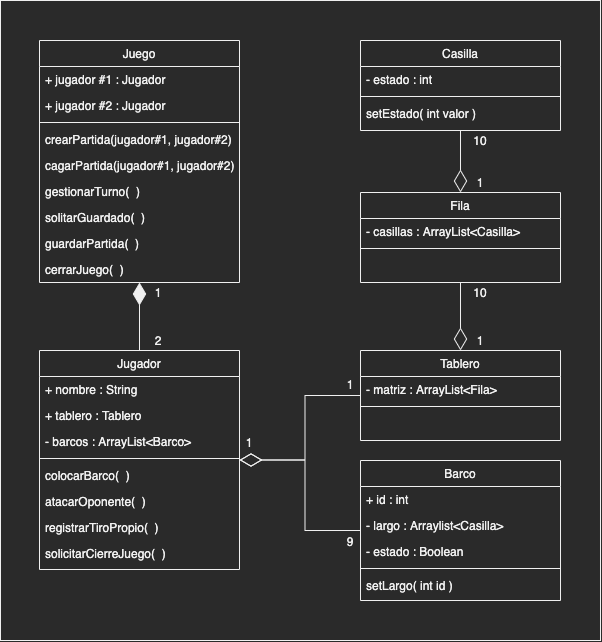

The diagram above was exported from draw.io. Its source (the exported page's mxGraphModel, read from the mxfile embedded in the PNG):
<mxGraphModel dx="1171" dy="569" grid="1" gridSize="10" guides="1" tooltips="1" connect="1" arrows="1" fold="1" page="1" pageScale="1" pageWidth="827" pageHeight="1169" math="0" shadow="0">
  <root>
    <mxCell id="WIyWlLk6GJQsqaUBKTNV-0" />
    <mxCell id="WIyWlLk6GJQsqaUBKTNV-1" parent="WIyWlLk6GJQsqaUBKTNV-0" />
    <mxCell id="21ruUsBZ_LFvQmtB0TWv-27" style="edgeStyle=orthogonalEdgeStyle;rounded=0;orthogonalLoop=1;jettySize=auto;html=1;entryX=0.5;entryY=0;entryDx=0;entryDy=0;startArrow=diamondThin;startFill=1;startSize=20;endArrow=none;endFill=0;" parent="WIyWlLk6GJQsqaUBKTNV-1" source="zkfFHV4jXpPFQw0GAbJ--0" target="zkfFHV4jXpPFQw0GAbJ--6" edge="1">
      <mxGeometry relative="1" as="geometry" />
    </mxCell>
    <mxCell id="zkfFHV4jXpPFQw0GAbJ--0" value="Juego" style="swimlane;fontStyle=0;align=center;verticalAlign=top;childLayout=stackLayout;horizontal=1;startSize=26;horizontalStack=0;resizeParent=1;resizeLast=0;collapsible=1;marginBottom=0;rounded=0;shadow=0;strokeWidth=1;" parent="WIyWlLk6GJQsqaUBKTNV-1" vertex="1">
      <mxGeometry x="159" y="80" width="200" height="242" as="geometry">
        <mxRectangle x="230" y="140" width="160" height="26" as="alternateBounds" />
      </mxGeometry>
    </mxCell>
    <mxCell id="zkfFHV4jXpPFQw0GAbJ--1" value="+ jugador #1 : Jugador" style="text;align=left;verticalAlign=top;spacingLeft=4;spacingRight=4;overflow=hidden;rotatable=0;points=[[0,0.5],[1,0.5]];portConstraint=eastwest;" parent="zkfFHV4jXpPFQw0GAbJ--0" vertex="1">
      <mxGeometry y="26" width="200" height="26" as="geometry" />
    </mxCell>
    <mxCell id="zkfFHV4jXpPFQw0GAbJ--2" value="+ jugador #2 : Jugador" style="text;align=left;verticalAlign=top;spacingLeft=4;spacingRight=4;overflow=hidden;rotatable=0;points=[[0,0.5],[1,0.5]];portConstraint=eastwest;rounded=0;shadow=0;html=0;" parent="zkfFHV4jXpPFQw0GAbJ--0" vertex="1">
      <mxGeometry y="52" width="200" height="26" as="geometry" />
    </mxCell>
    <mxCell id="zkfFHV4jXpPFQw0GAbJ--4" value="" style="line;html=1;strokeWidth=1;align=left;verticalAlign=middle;spacingTop=-1;spacingLeft=3;spacingRight=3;rotatable=0;labelPosition=right;points=[];portConstraint=eastwest;" parent="zkfFHV4jXpPFQw0GAbJ--0" vertex="1">
      <mxGeometry y="78" width="200" height="8" as="geometry" />
    </mxCell>
    <mxCell id="zkfFHV4jXpPFQw0GAbJ--5" value="crearPartida(jugador#1, jugador#2)" style="text;align=left;verticalAlign=top;spacingLeft=4;spacingRight=4;overflow=hidden;rotatable=0;points=[[0,0.5],[1,0.5]];portConstraint=eastwest;" parent="zkfFHV4jXpPFQw0GAbJ--0" vertex="1">
      <mxGeometry y="86" width="200" height="26" as="geometry" />
    </mxCell>
    <mxCell id="21ruUsBZ_LFvQmtB0TWv-2" value="cagarPartida(jugador#1, jugador#2)" style="text;align=left;verticalAlign=top;spacingLeft=4;spacingRight=4;overflow=hidden;rotatable=0;points=[[0,0.5],[1,0.5]];portConstraint=eastwest;" parent="zkfFHV4jXpPFQw0GAbJ--0" vertex="1">
      <mxGeometry y="112" width="200" height="26" as="geometry" />
    </mxCell>
    <mxCell id="21ruUsBZ_LFvQmtB0TWv-3" value="gestionarTurno(  )" style="text;align=left;verticalAlign=top;spacingLeft=4;spacingRight=4;overflow=hidden;rotatable=0;points=[[0,0.5],[1,0.5]];portConstraint=eastwest;" parent="zkfFHV4jXpPFQw0GAbJ--0" vertex="1">
      <mxGeometry y="138" width="200" height="26" as="geometry" />
    </mxCell>
    <mxCell id="21ruUsBZ_LFvQmtB0TWv-18" value="solitarGuardado(  )" style="text;align=left;verticalAlign=top;spacingLeft=4;spacingRight=4;overflow=hidden;rotatable=0;points=[[0,0.5],[1,0.5]];portConstraint=eastwest;" parent="zkfFHV4jXpPFQw0GAbJ--0" vertex="1">
      <mxGeometry y="164" width="200" height="26" as="geometry" />
    </mxCell>
    <mxCell id="21ruUsBZ_LFvQmtB0TWv-4" value="guardarPartida(  )" style="text;align=left;verticalAlign=top;spacingLeft=4;spacingRight=4;overflow=hidden;rotatable=0;points=[[0,0.5],[1,0.5]];portConstraint=eastwest;" parent="zkfFHV4jXpPFQw0GAbJ--0" vertex="1">
      <mxGeometry y="190" width="200" height="26" as="geometry" />
    </mxCell>
    <mxCell id="21ruUsBZ_LFvQmtB0TWv-5" value="cerrarJuego(  )" style="text;align=left;verticalAlign=top;spacingLeft=4;spacingRight=4;overflow=hidden;rotatable=0;points=[[0,0.5],[1,0.5]];portConstraint=eastwest;" parent="zkfFHV4jXpPFQw0GAbJ--0" vertex="1">
      <mxGeometry y="216" width="200" height="26" as="geometry" />
    </mxCell>
    <mxCell id="21ruUsBZ_LFvQmtB0TWv-45" style="edgeStyle=orthogonalEdgeStyle;rounded=0;orthogonalLoop=1;jettySize=auto;html=1;startArrow=diamondThin;startFill=0;startSize=20;endArrow=none;endFill=0;" parent="WIyWlLk6GJQsqaUBKTNV-1" source="zkfFHV4jXpPFQw0GAbJ--6" target="zkfFHV4jXpPFQw0GAbJ--13" edge="1">
      <mxGeometry relative="1" as="geometry" />
    </mxCell>
    <mxCell id="21ruUsBZ_LFvQmtB0TWv-46" style="edgeStyle=orthogonalEdgeStyle;rounded=0;orthogonalLoop=1;jettySize=auto;html=1;startArrow=diamondThin;startFill=0;startSize=20;endArrow=none;endFill=0;" parent="WIyWlLk6GJQsqaUBKTNV-1" source="zkfFHV4jXpPFQw0GAbJ--6" target="21ruUsBZ_LFvQmtB0TWv-34" edge="1">
      <mxGeometry relative="1" as="geometry" />
    </mxCell>
    <mxCell id="zkfFHV4jXpPFQw0GAbJ--6" value="Jugador" style="swimlane;fontStyle=0;align=center;verticalAlign=top;childLayout=stackLayout;horizontal=1;startSize=26;horizontalStack=0;resizeParent=1;resizeLast=0;collapsible=1;marginBottom=0;rounded=0;shadow=0;strokeWidth=1;" parent="WIyWlLk6GJQsqaUBKTNV-1" vertex="1">
      <mxGeometry x="159" y="390" width="200" height="219" as="geometry">
        <mxRectangle x="130" y="380" width="160" height="26" as="alternateBounds" />
      </mxGeometry>
    </mxCell>
    <mxCell id="zkfFHV4jXpPFQw0GAbJ--7" value="+ nombre : String" style="text;align=left;verticalAlign=top;spacingLeft=4;spacingRight=4;overflow=hidden;rotatable=0;points=[[0,0.5],[1,0.5]];portConstraint=eastwest;" parent="zkfFHV4jXpPFQw0GAbJ--6" vertex="1">
      <mxGeometry y="26" width="200" height="26" as="geometry" />
    </mxCell>
    <mxCell id="zkfFHV4jXpPFQw0GAbJ--8" value="+ tablero : Tablero" style="text;align=left;verticalAlign=top;spacingLeft=4;spacingRight=4;overflow=hidden;rotatable=0;points=[[0,0.5],[1,0.5]];portConstraint=eastwest;rounded=0;shadow=0;html=0;" parent="zkfFHV4jXpPFQw0GAbJ--6" vertex="1">
      <mxGeometry y="52" width="200" height="26" as="geometry" />
    </mxCell>
    <mxCell id="21ruUsBZ_LFvQmtB0TWv-21" value="- barcos : ArrayList&lt;Barco&gt;" style="text;align=left;verticalAlign=top;spacingLeft=4;spacingRight=4;overflow=hidden;rotatable=0;points=[[0,0.5],[1,0.5]];portConstraint=eastwest;rounded=0;shadow=0;html=0;" parent="zkfFHV4jXpPFQw0GAbJ--6" vertex="1">
      <mxGeometry y="78" width="200" height="26" as="geometry" />
    </mxCell>
    <mxCell id="zkfFHV4jXpPFQw0GAbJ--9" value="" style="line;html=1;strokeWidth=1;align=left;verticalAlign=middle;spacingTop=-1;spacingLeft=3;spacingRight=3;rotatable=0;labelPosition=right;points=[];portConstraint=eastwest;" parent="zkfFHV4jXpPFQw0GAbJ--6" vertex="1">
      <mxGeometry y="104" width="200" height="8" as="geometry" />
    </mxCell>
    <mxCell id="21ruUsBZ_LFvQmtB0TWv-13" value="colocarBarco(  )" style="text;strokeColor=none;fillColor=none;align=left;verticalAlign=top;spacingLeft=4;spacingRight=4;overflow=hidden;rotatable=0;points=[[0,0.5],[1,0.5]];portConstraint=eastwest;" parent="zkfFHV4jXpPFQw0GAbJ--6" vertex="1">
      <mxGeometry y="112" width="200" height="26" as="geometry" />
    </mxCell>
    <mxCell id="21ruUsBZ_LFvQmtB0TWv-14" value="atacarOponente(  )" style="text;strokeColor=none;fillColor=none;align=left;verticalAlign=top;spacingLeft=4;spacingRight=4;overflow=hidden;rotatable=0;points=[[0,0.5],[1,0.5]];portConstraint=eastwest;" parent="zkfFHV4jXpPFQw0GAbJ--6" vertex="1">
      <mxGeometry y="138" width="200" height="26" as="geometry" />
    </mxCell>
    <mxCell id="21ruUsBZ_LFvQmtB0TWv-20" value="registrarTiroPropio(  )" style="text;strokeColor=none;fillColor=none;align=left;verticalAlign=top;spacingLeft=4;spacingRight=4;overflow=hidden;rotatable=0;points=[[0,0.5],[1,0.5]];portConstraint=eastwest;" parent="zkfFHV4jXpPFQw0GAbJ--6" vertex="1">
      <mxGeometry y="164" width="200" height="26" as="geometry" />
    </mxCell>
    <mxCell id="21ruUsBZ_LFvQmtB0TWv-15" value="solicitarCierreJuego(  )" style="text;strokeColor=none;fillColor=none;align=left;verticalAlign=top;spacingLeft=4;spacingRight=4;overflow=hidden;rotatable=0;points=[[0,0.5],[1,0.5]];portConstraint=eastwest;" parent="zkfFHV4jXpPFQw0GAbJ--6" vertex="1">
      <mxGeometry y="190" width="200" height="26" as="geometry" />
    </mxCell>
    <mxCell id="zkfFHV4jXpPFQw0GAbJ--13" value="Barco" style="swimlane;fontStyle=0;align=center;verticalAlign=top;childLayout=stackLayout;horizontal=1;startSize=26;horizontalStack=0;resizeParent=1;resizeLast=0;collapsible=1;marginBottom=0;rounded=0;shadow=0;strokeWidth=1;" parent="WIyWlLk6GJQsqaUBKTNV-1" vertex="1">
      <mxGeometry x="480" y="500" width="200" height="140" as="geometry">
        <mxRectangle x="340" y="380" width="170" height="26" as="alternateBounds" />
      </mxGeometry>
    </mxCell>
    <mxCell id="zkfFHV4jXpPFQw0GAbJ--14" value="+ id : int" style="text;align=left;verticalAlign=top;spacingLeft=4;spacingRight=4;overflow=hidden;rotatable=0;points=[[0,0.5],[1,0.5]];portConstraint=eastwest;" parent="zkfFHV4jXpPFQw0GAbJ--13" vertex="1">
      <mxGeometry y="26" width="200" height="26" as="geometry" />
    </mxCell>
    <mxCell id="21ruUsBZ_LFvQmtB0TWv-22" value="- largo : Arraylist&lt;Casilla&gt;" style="text;align=left;verticalAlign=top;spacingLeft=4;spacingRight=4;overflow=hidden;rotatable=0;points=[[0,0.5],[1,0.5]];portConstraint=eastwest;" parent="zkfFHV4jXpPFQw0GAbJ--13" vertex="1">
      <mxGeometry y="52" width="200" height="26" as="geometry" />
    </mxCell>
    <mxCell id="21ruUsBZ_LFvQmtB0TWv-25" value="- estado : Boolean" style="text;align=left;verticalAlign=top;spacingLeft=4;spacingRight=4;overflow=hidden;rotatable=0;points=[[0,0.5],[1,0.5]];portConstraint=eastwest;" parent="zkfFHV4jXpPFQw0GAbJ--13" vertex="1">
      <mxGeometry y="78" width="200" height="26" as="geometry" />
    </mxCell>
    <mxCell id="zkfFHV4jXpPFQw0GAbJ--15" value="" style="line;html=1;strokeWidth=1;align=left;verticalAlign=middle;spacingTop=-1;spacingLeft=3;spacingRight=3;rotatable=0;labelPosition=right;points=[];portConstraint=eastwest;" parent="zkfFHV4jXpPFQw0GAbJ--13" vertex="1">
      <mxGeometry y="104" width="200" height="8" as="geometry" />
    </mxCell>
    <mxCell id="21ruUsBZ_LFvQmtB0TWv-33" value="setLargo( int id )" style="text;strokeColor=none;fillColor=none;align=left;verticalAlign=top;spacingLeft=4;spacingRight=4;overflow=hidden;rotatable=0;points=[[0,0.5],[1,0.5]];portConstraint=eastwest;" parent="zkfFHV4jXpPFQw0GAbJ--13" vertex="1">
      <mxGeometry y="112" width="200" height="26" as="geometry" />
    </mxCell>
    <mxCell id="21ruUsBZ_LFvQmtB0TWv-7" value="1" style="text;html=1;strokeColor=none;fillColor=none;align=center;verticalAlign=middle;whiteSpace=wrap;rounded=0;" parent="WIyWlLk6GJQsqaUBKTNV-1" vertex="1">
      <mxGeometry x="268" y="322" width="20" height="20" as="geometry" />
    </mxCell>
    <mxCell id="21ruUsBZ_LFvQmtB0TWv-8" value="2" style="text;html=1;strokeColor=none;fillColor=none;align=center;verticalAlign=middle;whiteSpace=wrap;rounded=0;" parent="WIyWlLk6GJQsqaUBKTNV-1" vertex="1">
      <mxGeometry x="273" y="370" width="10" height="20" as="geometry" />
    </mxCell>
    <mxCell id="21ruUsBZ_LFvQmtB0TWv-52" style="edgeStyle=orthogonalEdgeStyle;rounded=0;orthogonalLoop=1;jettySize=auto;html=1;entryX=0.5;entryY=1;entryDx=0;entryDy=0;startArrow=diamondThin;startFill=0;startSize=20;endArrow=none;endFill=0;" parent="WIyWlLk6GJQsqaUBKTNV-1" source="21ruUsBZ_LFvQmtB0TWv-34" target="21ruUsBZ_LFvQmtB0TWv-48" edge="1">
      <mxGeometry relative="1" as="geometry" />
    </mxCell>
    <mxCell id="21ruUsBZ_LFvQmtB0TWv-34" value="Tablero" style="swimlane;fontStyle=0;align=center;verticalAlign=top;childLayout=stackLayout;horizontal=1;startSize=26;horizontalStack=0;resizeParent=1;resizeLast=0;collapsible=1;marginBottom=0;rounded=0;shadow=0;strokeWidth=1;" parent="WIyWlLk6GJQsqaUBKTNV-1" vertex="1">
      <mxGeometry x="480" y="390" width="200" height="90" as="geometry">
        <mxRectangle x="340" y="380" width="170" height="26" as="alternateBounds" />
      </mxGeometry>
    </mxCell>
    <mxCell id="21ruUsBZ_LFvQmtB0TWv-35" value="- matriz : ArrayList&lt;Fila&gt;" style="text;align=left;verticalAlign=top;spacingLeft=4;spacingRight=4;overflow=hidden;rotatable=0;points=[[0,0.5],[1,0.5]];portConstraint=eastwest;" parent="21ruUsBZ_LFvQmtB0TWv-34" vertex="1">
      <mxGeometry y="26" width="200" height="26" as="geometry" />
    </mxCell>
    <mxCell id="21ruUsBZ_LFvQmtB0TWv-38" value="" style="line;html=1;strokeWidth=1;align=left;verticalAlign=middle;spacingTop=-1;spacingLeft=3;spacingRight=3;rotatable=0;labelPosition=right;points=[];portConstraint=eastwest;" parent="21ruUsBZ_LFvQmtB0TWv-34" vertex="1">
      <mxGeometry y="52" width="200" height="8" as="geometry" />
    </mxCell>
    <mxCell id="21ruUsBZ_LFvQmtB0TWv-42" value="1" style="text;html=1;strokeColor=none;fillColor=none;align=center;verticalAlign=middle;whiteSpace=wrap;rounded=0;" parent="WIyWlLk6GJQsqaUBKTNV-1" vertex="1">
      <mxGeometry x="359" y="472" width="20" height="20" as="geometry" />
    </mxCell>
    <mxCell id="21ruUsBZ_LFvQmtB0TWv-43" value="9" style="text;html=1;strokeColor=none;fillColor=none;align=center;verticalAlign=middle;whiteSpace=wrap;rounded=0;" parent="WIyWlLk6GJQsqaUBKTNV-1" vertex="1">
      <mxGeometry x="460" y="571" width="20" height="20" as="geometry" />
    </mxCell>
    <mxCell id="21ruUsBZ_LFvQmtB0TWv-44" value="1" style="text;html=1;strokeColor=none;fillColor=none;align=center;verticalAlign=middle;whiteSpace=wrap;rounded=0;" parent="WIyWlLk6GJQsqaUBKTNV-1" vertex="1">
      <mxGeometry x="460" y="414" width="20" height="20" as="geometry" />
    </mxCell>
    <mxCell id="21ruUsBZ_LFvQmtB0TWv-59" value="" style="edgeStyle=orthogonalEdgeStyle;rounded=0;orthogonalLoop=1;jettySize=auto;html=1;startArrow=diamondThin;startFill=0;startSize=20;endArrow=none;endFill=0;" parent="WIyWlLk6GJQsqaUBKTNV-1" source="21ruUsBZ_LFvQmtB0TWv-48" target="21ruUsBZ_LFvQmtB0TWv-55" edge="1">
      <mxGeometry relative="1" as="geometry" />
    </mxCell>
    <mxCell id="21ruUsBZ_LFvQmtB0TWv-48" value="Fila" style="swimlane;fontStyle=0;align=center;verticalAlign=top;childLayout=stackLayout;horizontal=1;startSize=26;horizontalStack=0;resizeParent=1;resizeLast=0;collapsible=1;marginBottom=0;rounded=0;shadow=0;strokeWidth=1;" parent="WIyWlLk6GJQsqaUBKTNV-1" vertex="1">
      <mxGeometry x="480" y="232" width="200" height="90" as="geometry">
        <mxRectangle x="340" y="380" width="170" height="26" as="alternateBounds" />
      </mxGeometry>
    </mxCell>
    <mxCell id="21ruUsBZ_LFvQmtB0TWv-49" value="- casillas : ArrayList&lt;Casilla&gt;" style="text;align=left;verticalAlign=top;spacingLeft=4;spacingRight=4;overflow=hidden;rotatable=0;points=[[0,0.5],[1,0.5]];portConstraint=eastwest;" parent="21ruUsBZ_LFvQmtB0TWv-48" vertex="1">
      <mxGeometry y="26" width="200" height="26" as="geometry" />
    </mxCell>
    <mxCell id="21ruUsBZ_LFvQmtB0TWv-50" value="" style="line;html=1;strokeWidth=1;align=left;verticalAlign=middle;spacingTop=-1;spacingLeft=3;spacingRight=3;rotatable=0;labelPosition=right;points=[];portConstraint=eastwest;" parent="21ruUsBZ_LFvQmtB0TWv-48" vertex="1">
      <mxGeometry y="52" width="200" height="8" as="geometry" />
    </mxCell>
    <mxCell id="21ruUsBZ_LFvQmtB0TWv-53" value="1" style="text;html=1;strokeColor=none;fillColor=none;align=center;verticalAlign=middle;whiteSpace=wrap;rounded=0;" parent="WIyWlLk6GJQsqaUBKTNV-1" vertex="1">
      <mxGeometry x="590" y="370" width="20" height="20" as="geometry" />
    </mxCell>
    <mxCell id="21ruUsBZ_LFvQmtB0TWv-54" value="10" style="text;html=1;strokeColor=none;fillColor=none;align=center;verticalAlign=middle;whiteSpace=wrap;rounded=0;" parent="WIyWlLk6GJQsqaUBKTNV-1" vertex="1">
      <mxGeometry x="590" y="322" width="20" height="20" as="geometry" />
    </mxCell>
    <mxCell id="21ruUsBZ_LFvQmtB0TWv-55" value="Casilla" style="swimlane;fontStyle=0;align=center;verticalAlign=top;childLayout=stackLayout;horizontal=1;startSize=26;horizontalStack=0;resizeParent=1;resizeLast=0;collapsible=1;marginBottom=0;rounded=0;shadow=0;strokeWidth=1;" parent="WIyWlLk6GJQsqaUBKTNV-1" vertex="1">
      <mxGeometry x="480" y="80" width="200" height="90" as="geometry">
        <mxRectangle x="340" y="380" width="170" height="26" as="alternateBounds" />
      </mxGeometry>
    </mxCell>
    <mxCell id="21ruUsBZ_LFvQmtB0TWv-56" value="- estado : int" style="text;align=left;verticalAlign=top;spacingLeft=4;spacingRight=4;overflow=hidden;rotatable=0;points=[[0,0.5],[1,0.5]];portConstraint=eastwest;" parent="21ruUsBZ_LFvQmtB0TWv-55" vertex="1">
      <mxGeometry y="26" width="200" height="26" as="geometry" />
    </mxCell>
    <mxCell id="21ruUsBZ_LFvQmtB0TWv-57" value="" style="line;html=1;strokeWidth=1;align=left;verticalAlign=middle;spacingTop=-1;spacingLeft=3;spacingRight=3;rotatable=0;labelPosition=right;points=[];portConstraint=eastwest;" parent="21ruUsBZ_LFvQmtB0TWv-55" vertex="1">
      <mxGeometry y="52" width="200" height="8" as="geometry" />
    </mxCell>
    <mxCell id="HuEkJuNVi1kTFwIWMq2D-0" value="setEstado( int valor )" style="text;strokeColor=none;fillColor=none;align=left;verticalAlign=top;spacingLeft=4;spacingRight=4;overflow=hidden;rotatable=0;points=[[0,0.5],[1,0.5]];portConstraint=eastwest;" vertex="1" parent="21ruUsBZ_LFvQmtB0TWv-55">
      <mxGeometry y="60" width="200" height="26" as="geometry" />
    </mxCell>
    <mxCell id="21ruUsBZ_LFvQmtB0TWv-60" value="10" style="text;html=1;strokeColor=none;fillColor=none;align=center;verticalAlign=middle;whiteSpace=wrap;rounded=0;" parent="WIyWlLk6GJQsqaUBKTNV-1" vertex="1">
      <mxGeometry x="590" y="170" width="20" height="20" as="geometry" />
    </mxCell>
    <mxCell id="21ruUsBZ_LFvQmtB0TWv-61" value="1" style="text;html=1;strokeColor=none;fillColor=none;align=center;verticalAlign=middle;whiteSpace=wrap;rounded=0;" parent="WIyWlLk6GJQsqaUBKTNV-1" vertex="1">
      <mxGeometry x="590" y="212" width="20" height="20" as="geometry" />
    </mxCell>
    <mxCell id="HuEkJuNVi1kTFwIWMq2D-1" value="" style="rounded=0;whiteSpace=wrap;html=1;fillColor=none;" vertex="1" parent="WIyWlLk6GJQsqaUBKTNV-1">
      <mxGeometry x="120" y="40" width="600" height="640" as="geometry" />
    </mxCell>
  </root>
</mxGraphModel>